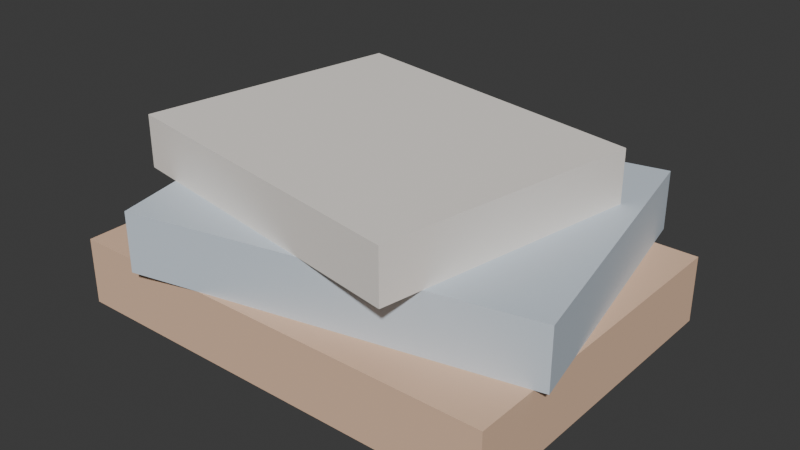 # Source: BED_Aces_Livros_v01.blend  (saved by Blender 4.2.66; exported with 4.5.12 LTS)
import bpy
from mathutils import Matrix  # noqa: F401  (used for matrix-valued properties, if any)

bpy.ops.wm.read_factory_settings(use_empty=True)
scene = bpy.context.scene
scene.name = 'Scene'

# ---- collections
col_bed_aces_livros_v01 = bpy.data.collections.new('BED_Aces_Livros_v01'); scene.collection.children.link(col_bed_aces_livros_v01)

# ---- materials (node trees are filled in below, after node groups)
mat_polyroom_pbr = bpy.data.materials.new('Polyroom_PBR')

# ---- material node trees
mat_polyroom_pbr.use_nodes = True; mat_polyroom_pbr.node_tree.nodes.clear()
_N = mat_polyroom_pbr.node_tree.nodes; _L = mat_polyroom_pbr.node_tree.links
n0 = _N.new('ShaderNodeOutputMaterial'); n0.name = 'Material Output'; n0.location = (300, 0)
n1 = _N.new('ShaderNodeBsdfPrincipled'); n1.name = 'Principled BSDF'; n1.location = (0, 0)
n1.inputs[2].default_value = 0.8
n2 = _N.new('ShaderNodeVertexColor'); n2.name = 'Color Attribute'; n2.location = (-300, 0)
n2.layer_name = 'Color'
_L.new(n2.outputs[0], n1.inputs[0])
_L.new(n1.outputs[0], n0.inputs[0])
n0.is_active_output = True

# ---- world
world_world = bpy.data.worlds.new('World'); scene.world = world_world
world_world.use_nodes = True; world_world.node_tree.nodes.clear()
_N = world_world.node_tree.nodes; _L = world_world.node_tree.links
n0 = _N.new('ShaderNodeOutputWorld'); n0.name = 'World Output'; n0.location = (300, 300)
n1 = _N.new('ShaderNodeBackground'); n1.name = 'Background'; n1.location = (10, 300)
n1.inputs[0].default_value = (0.05088, 0.05088, 0.05088, 1.0)
_L.new(n1.outputs[0], n0.inputs[0])
n0.is_active_output = True
world_world.color = (0.05088, 0.05088, 0.05088)
world_world.sun_shadow_jitter_overblur = 0.0

# ---- meshes
me_bed_aces_livros_v01_mesh = bpy.data.meshes.new('BED_Aces_Livros_v01_Mesh')
me_bed_aces_livros_v01_mesh.from_pydata([(-0.1507, -0.1117, 0.0), (-0.1507, -0.1117, 0.045), (-0.1507, 0.1083, 0.0), (-0.1507, 0.1083, 0.045), (0.1493, -0.1117, 0.0), (0.1493, -0.1117, 0.045), (0.1493, 0.1083, 0.0), (0.1493, 0.1083, 0.045), (-0.09703, -0.1215, 0.045), (-0.09703, -0.1215, 0.085), (-0.1386, 0.07412, 0.045), (-0.1386, 0.07412, 0.085), (0.1573, -0.06745, 0.045), (0.1573, -0.06745, 0.085), (0.1157, 0.1282, 0.045), (0.1157, 0.1282, 0.085), (-0.1326, -0.0712, 0.085), (-0.1326, -0.0712, 0.12), (-0.1014, 0.1061, 0.085), (-0.1014, 0.1061, 0.12), (0.08403, -0.1094, 0.085), (0.08403, -0.1094, 0.12), (0.1153, 0.06786, 0.085), (0.1153, 0.06786, 0.12)], [], [(0, 1, 3, 2), (2, 3, 7, 6), (6, 7, 5, 4), (4, 5, 1, 0), (2, 6, 4, 0), (7, 3, 1, 5), (8, 9, 11, 10), (10, 11, 15, 14), (14, 15, 13, 12), (12, 13, 9, 8), (10, 14, 12, 8), (15, 11, 9, 13), (16, 17, 19, 18), (18, 19, 23, 22), (22, 23, 21, 20), (20, 21, 17, 16), (18, 22, 20, 16), (23, 19, 17, 21)])
_uv = me_bed_aces_livros_v01_mesh.uv_layers.new(name='UVMap')
_uv.uv.foreach_set('vector', [0.5875, 0.9561, 0.5312, 0.9561, 0.5312, 0.6812, 0.5875, 0.6812, 0.8249, 0.7686, 0.7687, 0.7686, 0.7687, 0.3937, 0.8249, 0.3937, 0.6562, 0.9561, 0.6, 0.9561, 0.6, 0.6812, 0.6562, 0.6812, 0.8749, 0.3811, 0.8187, 0.3811, 0.8187, 0.006272, 0.8749, 0.006272, 0.2812, 0.006272, 0.2812, 0.3812, 0.006272, 0.3812, 0.006272, 0.006272, 0.5687, 0.006272, 0.5687, 0.3812, 0.2937, 0.3812, 0.2937, 0.006272, 0.7188, 0.9262, 0.6688, 0.9262, 0.6688, 0.6812, 0.7188, 0.6812, 0.9374, 0.3248, 0.8875, 0.3248, 0.8875, 0.006272, 0.9374, 0.006272, 0.95, 0.6388, 0.9, 0.6388, 0.9, 0.3937, 0.95, 0.3937, 0.8875, 0.7123, 0.8375, 0.7123, 0.8375, 0.3937, 0.8875, 0.3937, 0.2562, 0.3937, 0.2562, 0.7186, 0.006272, 0.7186, 0.006272, 0.3937, 0.2687, 0.7186, 0.2687, 0.3937, 0.5187, 0.3937, 0.5187, 0.7186, 0.8812, 0.9459, 0.8375, 0.9459, 0.8375, 0.7248, 0.8812, 0.7248, 0.9437, 0.9215, 0.9, 0.9215, 0.9, 0.6513, 0.9437, 0.6513, 0.05001, 0.9522, 0.006272, 0.9522, 0.006272, 0.7312, 0.05001, 0.7312, 0.9937, 0.2764, 0.95, 0.2764, 0.95, 0.006272, 0.9937, 0.006272, 0.5312, 0.6686, 0.5312, 0.3937, 0.7562, 0.3937, 0.7562, 0.6686, 0.8061, 0.006272, 0.8061, 0.2812, 0.5812, 0.2812, 0.5812, 0.006272])
_ca = me_bed_aces_livros_v01_mesh.color_attributes.new('Color', 'FLOAT_COLOR', 'POINT')
_ca.data.foreach_set('color', [0.82, 0.55, 0.38, 1.0, 0.82, 0.55, 0.38, 1.0, 0.82, 0.55, 0.38, 1.0, 0.82, 0.55, 0.38, 1.0, 0.82, 0.55, 0.38, 1.0, 0.82, 0.55, 0.38, 1.0, 0.82, 0.55, 0.38, 1.0, 0.82, 0.55, 0.38, 1.0, 0.64, 0.72, 0.8, 1.0, 0.64, 0.72, 0.8, 1.0, 0.64, 0.72, 0.8, 1.0, 0.64, 0.72, 0.8, 1.0, 0.64, 0.72, 0.8, 1.0, 0.64, 0.72, 0.8, 1.0, 0.64, 0.72, 0.8, 1.0, 0.64, 0.72, 0.8, 1.0, 0.945, 0.89, 0.83, 1.0, 0.945, 0.89, 0.83, 1.0, 0.945, 0.89, 0.83, 1.0, 0.945, 0.89, 0.83, 1.0, 0.945, 0.89, 0.83, 1.0, 0.945, 0.89, 0.83, 1.0, 0.945, 0.89, 0.83, 1.0, 0.945, 0.89, 0.83, 1.0])
me_bed_aces_livros_v01_mesh.materials.append(mat_polyroom_pbr)
me_bed_aces_livros_v01_mesh.update()

# ---- objects
ob_bed_aces_livros_v01 = bpy.data.objects.new('BED_Aces_Livros_v01', me_bed_aces_livros_v01_mesh)

# ---- transforms, parenting, visibility, modifiers, constraints
ob_bed_aces_livros_v01.location = (0.0, 0.0, 0.0)

# ---- collection membership
col_bed_aces_livros_v01.objects.link(ob_bed_aces_livros_v01)

# ---- scene / render settings (as saved in the file)
scene.frame_start = 1; scene.frame_end = 250; scene.frame_set(1)
scene.render.engine = 'BLENDER_EEVEE_NEXT'
bpy.context.view_layer.update()

# ---- added for rendering (the .blend has no active camera and no usable light): camera, sun
cam_auto = bpy.data.cameras.new('AutoCamera')
cam_auto.lens = 50.0
cam_auto.sensor_width = 36.0
cam_auto.clip_end = 1000.0
ob_auto_camera = bpy.data.objects.new('AutoCamera', cam_auto)
scene.collection.objects.link(ob_auto_camera)
ob_auto_camera.location = (0.386554, -0.456561, 0.366596)
ob_auto_camera.rotation_euler = (1.09748, -7.21219e-08, 0.694738)
scene.camera = ob_auto_camera
light_auto_sun = bpy.data.lights.new('AutoSun', 'SUN')
light_auto_sun.energy = 3.0
light_auto_sun.angle = 0.0523599
ob_auto_sun = bpy.data.objects.new('AutoSun', light_auto_sun)
scene.collection.objects.link(ob_auto_sun)
ob_auto_sun.rotation_euler = (0.872665, 0.174533, 0.523599)
bpy.context.view_layer.update()
